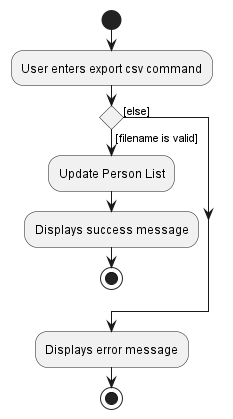

The diagram above was rendered by PlantUML. Its source (embedded in the PNG):
@startuml

start
:User enters export csv command;
if () then ([filename is valid])
    :Update Person List;
    :Displays success message;
    stop
else ([else])
endif
:Displays error message;
stop

@enduml